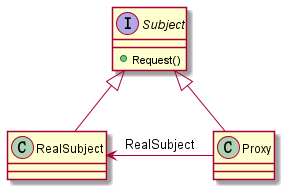

The diagram above was rendered by PlantUML. Its source (embedded in the PNG):
@startuml

interface Subject {
 + Request()
}

RealSubject -up-|> Subject
Proxy -up-|> Subject

Proxy -left-> RealSubject: "RealSubject"

@enduml